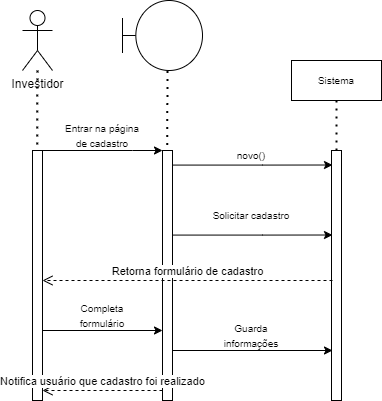

The diagram above was exported from draw.io. Its source (the exported page's mxGraphModel, read from the mxfile embedded in the PNG):
<mxGraphModel dx="702" dy="865" grid="1" gridSize="10" guides="1" tooltips="1" connect="1" arrows="1" fold="1" page="1" pageScale="1" pageWidth="827" pageHeight="1169" math="0" shadow="0">
  <root>
    <mxCell id="0" />
    <mxCell id="1" parent="0" />
    <mxCell id="sZkaygFIEqP7y41ZhPWi-1" value="Investidor" style="shape=umlActor;verticalLabelPosition=bottom;verticalAlign=top;html=1;outlineConnect=0;" parent="1" vertex="1">
      <mxGeometry x="100" y="170" width="30" height="60" as="geometry" />
    </mxCell>
    <mxCell id="sZkaygFIEqP7y41ZhPWi-2" value="" style="html=1;points=[];perimeter=orthogonalPerimeter;" parent="1" vertex="1">
      <mxGeometry x="110" y="310" width="10" height="250" as="geometry" />
    </mxCell>
    <mxCell id="sZkaygFIEqP7y41ZhPWi-3" value="" style="endArrow=none;dashed=1;html=1;dashPattern=1 3;strokeWidth=2;rounded=0;entryX=0.472;entryY=-0.002;entryDx=0;entryDy=0;entryPerimeter=0;" parent="1" source="sZkaygFIEqP7y41ZhPWi-1" target="sZkaygFIEqP7y41ZhPWi-2" edge="1">
      <mxGeometry width="50" height="50" relative="1" as="geometry">
        <mxPoint x="340" y="470" as="sourcePoint" />
        <mxPoint x="115" y="300" as="targetPoint" />
      </mxGeometry>
    </mxCell>
    <mxCell id="sZkaygFIEqP7y41ZhPWi-4" value="" style="html=1;points=[];perimeter=orthogonalPerimeter;" parent="1" vertex="1">
      <mxGeometry x="240" y="310" width="10" height="250" as="geometry" />
    </mxCell>
    <mxCell id="sZkaygFIEqP7y41ZhPWi-5" value="" style="endArrow=classic;html=1;rounded=0;exitX=1;exitY=0.04;exitDx=0;exitDy=0;exitPerimeter=0;entryX=0;entryY=0.04;entryDx=0;entryDy=0;entryPerimeter=0;" parent="1" edge="1">
      <mxGeometry width="50" height="50" relative="1" as="geometry">
        <mxPoint x="120" y="310" as="sourcePoint" />
        <mxPoint x="240" y="310" as="targetPoint" />
        <Array as="points">
          <mxPoint x="210" y="310" />
        </Array>
      </mxGeometry>
    </mxCell>
    <mxCell id="sZkaygFIEqP7y41ZhPWi-6" value="" style="endArrow=none;dashed=1;html=1;dashPattern=1 3;strokeWidth=2;rounded=0;entryX=0.472;entryY=-0.002;entryDx=0;entryDy=0;entryPerimeter=0;" parent="1" edge="1">
      <mxGeometry width="50" height="50" relative="1" as="geometry">
        <mxPoint x="244.96328767123293" y="230.5" as="sourcePoint" />
        <mxPoint x="244.76" y="310" as="targetPoint" />
      </mxGeometry>
    </mxCell>
    <mxCell id="sZkaygFIEqP7y41ZhPWi-7" value="" style="shape=umlBoundary;whiteSpace=wrap;html=1;" parent="1" vertex="1">
      <mxGeometry x="200" y="160" width="80" height="70" as="geometry" />
    </mxCell>
    <mxCell id="sZkaygFIEqP7y41ZhPWi-8" value="&lt;span style=&quot;font-size: 10px;&quot;&gt;Entrar na página de cadastro&lt;/span&gt;" style="text;html=1;strokeColor=none;fillColor=none;align=center;verticalAlign=middle;whiteSpace=wrap;rounded=0;" parent="1" vertex="1">
      <mxGeometry x="140" y="280" width="80" height="30" as="geometry" />
    </mxCell>
    <mxCell id="sZkaygFIEqP7y41ZhPWi-11" value="" style="endArrow=classic;html=1;rounded=0;exitX=1;exitY=0.04;exitDx=0;exitDy=0;exitPerimeter=0;entryX=0.1;entryY=0.058;entryDx=0;entryDy=0;entryPerimeter=0;" parent="1" target="sZkaygFIEqP7y41ZhPWi-14" edge="1">
      <mxGeometry width="50" height="50" relative="1" as="geometry">
        <mxPoint x="250" y="324.5799999999999" as="sourcePoint" />
        <mxPoint x="370" y="324.58" as="targetPoint" />
        <Array as="points">
          <mxPoint x="340" y="324.58" />
        </Array>
      </mxGeometry>
    </mxCell>
    <mxCell id="sZkaygFIEqP7y41ZhPWi-12" value="Sistema" style="rounded=0;whiteSpace=wrap;html=1;fontSize=10;" parent="1" vertex="1">
      <mxGeometry x="369" y="220" width="90" height="40" as="geometry" />
    </mxCell>
    <mxCell id="sZkaygFIEqP7y41ZhPWi-13" value="&lt;font style=&quot;font-size: 10px;&quot;&gt;novo()&lt;/font&gt;" style="text;html=1;strokeColor=none;fillColor=none;align=center;verticalAlign=middle;whiteSpace=wrap;rounded=0;" parent="1" vertex="1">
      <mxGeometry x="289" y="300" width="80" height="30" as="geometry" />
    </mxCell>
    <mxCell id="sZkaygFIEqP7y41ZhPWi-14" value="" style="html=1;points=[];perimeter=orthogonalPerimeter;fontSize=10;" parent="1" vertex="1">
      <mxGeometry x="409" y="310" width="10" height="250" as="geometry" />
    </mxCell>
    <mxCell id="sZkaygFIEqP7y41ZhPWi-15" value="" style="endArrow=none;dashed=1;html=1;dashPattern=1 3;strokeWidth=2;rounded=0;fontSize=10;entryX=0.5;entryY=1;entryDx=0;entryDy=0;" parent="1" target="sZkaygFIEqP7y41ZhPWi-12" edge="1">
      <mxGeometry width="50" height="50" relative="1" as="geometry">
        <mxPoint x="414" y="310" as="sourcePoint" />
        <mxPoint x="220" y="380" as="targetPoint" />
      </mxGeometry>
    </mxCell>
    <mxCell id="sZkaygFIEqP7y41ZhPWi-16" value="" style="endArrow=classic;html=1;rounded=0;exitX=1;exitY=0.04;exitDx=0;exitDy=0;exitPerimeter=0;entryX=0.1;entryY=0.338;entryDx=0;entryDy=0;entryPerimeter=0;" parent="1" target="sZkaygFIEqP7y41ZhPWi-14" edge="1">
      <mxGeometry width="50" height="50" relative="1" as="geometry">
        <mxPoint x="250" y="394.5799999999999" as="sourcePoint" />
        <mxPoint x="370" y="394.5799999999999" as="targetPoint" />
        <Array as="points">
          <mxPoint x="340" y="394.58" />
        </Array>
      </mxGeometry>
    </mxCell>
    <mxCell id="sZkaygFIEqP7y41ZhPWi-17" value="&lt;font style=&quot;font-size: 10px;&quot;&gt;Solicitar cadastro&lt;/font&gt;" style="text;html=1;strokeColor=none;fillColor=none;align=center;verticalAlign=middle;whiteSpace=wrap;rounded=0;" parent="1" vertex="1">
      <mxGeometry x="289" y="360" width="80" height="30" as="geometry" />
    </mxCell>
    <mxCell id="sZkaygFIEqP7y41ZhPWi-22" value="Retorna formulário de cadastro" style="html=1;verticalAlign=bottom;endArrow=open;dashed=1;endSize=8;rounded=0;exitX=0.1;exitY=0.52;exitDx=0;exitDy=0;exitPerimeter=0;entryX=1;entryY=0.52;entryDx=0;entryDy=0;entryPerimeter=0;" parent="1" source="sZkaygFIEqP7y41ZhPWi-14" target="sZkaygFIEqP7y41ZhPWi-2" edge="1">
      <mxGeometry relative="1" as="geometry">
        <mxPoint x="310" y="340" as="sourcePoint" />
        <mxPoint x="230" y="340" as="targetPoint" />
      </mxGeometry>
    </mxCell>
    <mxCell id="sZkaygFIEqP7y41ZhPWi-23" value="" style="endArrow=classic;html=1;rounded=0;exitX=1;exitY=0.72;exitDx=0;exitDy=0;exitPerimeter=0;" parent="1" source="sZkaygFIEqP7y41ZhPWi-2" edge="1">
      <mxGeometry width="50" height="50" relative="1" as="geometry">
        <mxPoint x="250" y="370" as="sourcePoint" />
        <mxPoint x="240" y="490" as="targetPoint" />
      </mxGeometry>
    </mxCell>
    <mxCell id="sZkaygFIEqP7y41ZhPWi-24" value="" style="endArrow=classic;html=1;rounded=0;exitX=1;exitY=0.72;exitDx=0;exitDy=0;exitPerimeter=0;entryX=0.1;entryY=0.8;entryDx=0;entryDy=0;entryPerimeter=0;" parent="1" target="sZkaygFIEqP7y41ZhPWi-14" edge="1">
      <mxGeometry width="50" height="50" relative="1" as="geometry">
        <mxPoint x="250" y="510" as="sourcePoint" />
        <mxPoint x="370" y="510" as="targetPoint" />
      </mxGeometry>
    </mxCell>
    <mxCell id="sZkaygFIEqP7y41ZhPWi-25" value="&lt;span style=&quot;font-size: 10px;&quot;&gt;Completa formulário&lt;/span&gt;" style="text;html=1;strokeColor=none;fillColor=none;align=center;verticalAlign=middle;whiteSpace=wrap;rounded=0;" parent="1" vertex="1">
      <mxGeometry x="140" y="460" width="80" height="30" as="geometry" />
    </mxCell>
    <mxCell id="sZkaygFIEqP7y41ZhPWi-26" value="&lt;font style=&quot;font-size: 10px;&quot;&gt;Guarda informações&lt;/font&gt;" style="text;html=1;strokeColor=none;fillColor=none;align=center;verticalAlign=middle;whiteSpace=wrap;rounded=0;" parent="1" vertex="1">
      <mxGeometry x="289" y="480" width="80" height="30" as="geometry" />
    </mxCell>
    <mxCell id="sZkaygFIEqP7y41ZhPWi-27" value="Notifica usuário que cadastro foi realizado" style="html=1;verticalAlign=bottom;endArrow=open;dashed=1;endSize=8;rounded=0;entryX=1;entryY=0.96;entryDx=0;entryDy=0;entryPerimeter=0;exitX=0;exitY=0.96;exitDx=0;exitDy=0;exitPerimeter=0;" parent="1" source="sZkaygFIEqP7y41ZhPWi-4" target="sZkaygFIEqP7y41ZhPWi-2" edge="1">
      <mxGeometry relative="1" as="geometry">
        <mxPoint x="230" y="550" as="sourcePoint" />
        <mxPoint x="230" y="340" as="targetPoint" />
      </mxGeometry>
    </mxCell>
  </root>
</mxGraphModel>